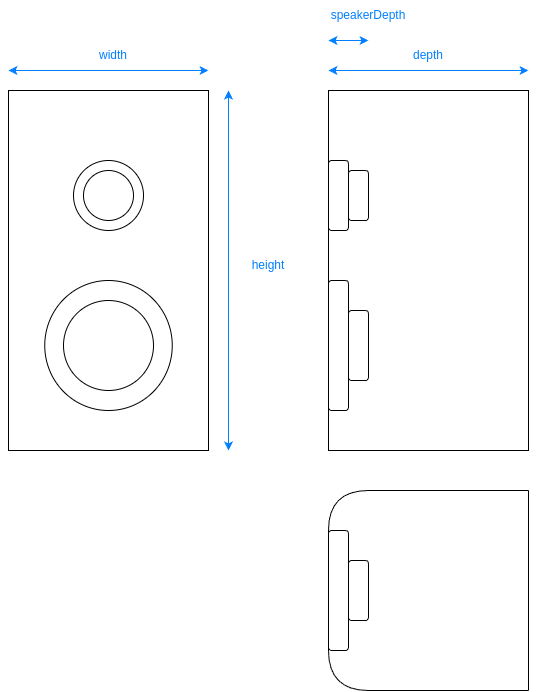

The diagram above was exported from draw.io. Its source (the exported page's mxGraphModel, read from the mxfile embedded in the PNG):
<mxGraphModel dx="1195" dy="729" grid="1" gridSize="10" guides="1" tooltips="1" connect="1" arrows="1" fold="1" page="1" pageScale="1" pageWidth="827" pageHeight="1169" math="0" shadow="0">
  <root>
    <mxCell id="0" />
    <mxCell id="1" parent="0" />
    <mxCell id="8Ok210YKob_pviOPnSTm-9" value="" style="endArrow=classic;startArrow=classic;html=1;rounded=0;fontColor=#007FFF;strokeColor=#007FFF;" parent="1" edge="1">
      <mxGeometry width="50" height="50" relative="1" as="geometry">
        <mxPoint x="420" y="600" as="sourcePoint" />
        <mxPoint x="420" y="240" as="targetPoint" />
      </mxGeometry>
    </mxCell>
    <mxCell id="8Ok210YKob_pviOPnSTm-13" value="" style="endArrow=classic;startArrow=classic;html=1;rounded=0;fontColor=#007FFF;strokeColor=#007FFF;" parent="1" edge="1">
      <mxGeometry width="50" height="50" relative="1" as="geometry">
        <mxPoint x="200" y="220" as="sourcePoint" />
        <mxPoint x="400" y="220" as="targetPoint" />
      </mxGeometry>
    </mxCell>
    <mxCell id="8Ok210YKob_pviOPnSTm-14" value="height" style="text;html=1;align=center;verticalAlign=middle;whiteSpace=wrap;rounded=0;fontColor=#007FFF;" parent="1" vertex="1">
      <mxGeometry x="430" y="400" width="60" height="30" as="geometry" />
    </mxCell>
    <mxCell id="8Ok210YKob_pviOPnSTm-19" value="width" style="text;html=1;align=center;verticalAlign=middle;whiteSpace=wrap;rounded=0;fontColor=#007FFF;" parent="1" vertex="1">
      <mxGeometry x="275" y="190" width="60" height="30" as="geometry" />
    </mxCell>
    <mxCell id="s-n0Uo4-dYcPovsnEo_s-2" value="" style="endArrow=classic;startArrow=classic;html=1;rounded=0;fontColor=#007FFF;strokeColor=#007FFF;" parent="1" edge="1">
      <mxGeometry width="50" height="50" relative="1" as="geometry">
        <mxPoint x="520" y="190" as="sourcePoint" />
        <mxPoint x="560" y="190" as="targetPoint" />
      </mxGeometry>
    </mxCell>
    <mxCell id="s-n0Uo4-dYcPovsnEo_s-3" value="speakerDepth" style="text;html=1;align=center;verticalAlign=middle;whiteSpace=wrap;rounded=0;fontColor=#007FFF;" parent="1" vertex="1">
      <mxGeometry x="530" y="150" width="60" height="30" as="geometry" />
    </mxCell>
    <mxCell id="btkEnOu7eWrAhPOFa9fZ-1" value="" style="rounded=0;whiteSpace=wrap;html=1;fillColor=none;" parent="1" vertex="1">
      <mxGeometry x="200" y="240" width="200" height="360" as="geometry" />
    </mxCell>
    <mxCell id="nMuqsIKXov33CQwPnBB1-3" value="" style="ellipse;whiteSpace=wrap;html=1;fillColor=none;" vertex="1" parent="1">
      <mxGeometry x="236.25" y="430" width="127.5" height="130" as="geometry" />
    </mxCell>
    <mxCell id="nMuqsIKXov33CQwPnBB1-4" value="" style="ellipse;whiteSpace=wrap;html=1;fillColor=none;gradientColor=none;" vertex="1" parent="1">
      <mxGeometry x="265" y="310" width="70" height="70" as="geometry" />
    </mxCell>
    <mxCell id="nMuqsIKXov33CQwPnBB1-7" value="" style="endArrow=none;html=1;rounded=0;curved=1;" edge="1" parent="1">
      <mxGeometry width="50" height="50" relative="1" as="geometry">
        <mxPoint x="520" y="680" as="sourcePoint" />
        <mxPoint x="560" y="640" as="targetPoint" />
        <Array as="points">
          <mxPoint x="520" y="640" />
        </Array>
      </mxGeometry>
    </mxCell>
    <mxCell id="nMuqsIKXov33CQwPnBB1-9" value="" style="rounded=0;whiteSpace=wrap;html=1;fillColor=none;" vertex="1" parent="1">
      <mxGeometry x="520" y="240" width="200" height="360" as="geometry" />
    </mxCell>
    <mxCell id="nMuqsIKXov33CQwPnBB1-12" value="" style="rounded=1;whiteSpace=wrap;html=1;fillColor=none;" vertex="1" parent="1">
      <mxGeometry x="520" y="310" width="20" height="70" as="geometry" />
    </mxCell>
    <mxCell id="nMuqsIKXov33CQwPnBB1-13" value="" style="rounded=1;whiteSpace=wrap;html=1;fillColor=none;" vertex="1" parent="1">
      <mxGeometry x="520" y="430" width="20" height="130" as="geometry" />
    </mxCell>
    <mxCell id="nMuqsIKXov33CQwPnBB1-14" value="" style="rounded=1;whiteSpace=wrap;html=1;fillColor=none;" vertex="1" parent="1">
      <mxGeometry x="540" y="320" width="20" height="50" as="geometry" />
    </mxCell>
    <mxCell id="nMuqsIKXov33CQwPnBB1-15" value="" style="rounded=1;whiteSpace=wrap;html=1;fillColor=none;" vertex="1" parent="1">
      <mxGeometry x="540" y="460" width="20" height="70" as="geometry" />
    </mxCell>
    <mxCell id="nMuqsIKXov33CQwPnBB1-16" value="" style="endArrow=none;html=1;rounded=0;curved=1;" edge="1" parent="1">
      <mxGeometry width="50" height="50" relative="1" as="geometry">
        <mxPoint x="520" y="800" as="sourcePoint" />
        <mxPoint x="560" y="840" as="targetPoint" />
        <Array as="points">
          <mxPoint x="520" y="840" />
        </Array>
      </mxGeometry>
    </mxCell>
    <mxCell id="nMuqsIKXov33CQwPnBB1-17" value="" style="endArrow=none;html=1;rounded=0;" edge="1" parent="1">
      <mxGeometry width="50" height="50" relative="1" as="geometry">
        <mxPoint x="520" y="800" as="sourcePoint" />
        <mxPoint x="520" y="680" as="targetPoint" />
      </mxGeometry>
    </mxCell>
    <mxCell id="nMuqsIKXov33CQwPnBB1-18" value="" style="endArrow=none;html=1;rounded=0;" edge="1" parent="1">
      <mxGeometry width="50" height="50" relative="1" as="geometry">
        <mxPoint x="720" y="640" as="sourcePoint" />
        <mxPoint x="560" y="640" as="targetPoint" />
      </mxGeometry>
    </mxCell>
    <mxCell id="nMuqsIKXov33CQwPnBB1-19" value="" style="endArrow=none;html=1;rounded=0;" edge="1" parent="1">
      <mxGeometry width="50" height="50" relative="1" as="geometry">
        <mxPoint x="720" y="840" as="sourcePoint" />
        <mxPoint x="560" y="840" as="targetPoint" />
      </mxGeometry>
    </mxCell>
    <mxCell id="nMuqsIKXov33CQwPnBB1-20" value="" style="endArrow=none;html=1;rounded=0;" edge="1" parent="1">
      <mxGeometry width="50" height="50" relative="1" as="geometry">
        <mxPoint x="720" y="840" as="sourcePoint" />
        <mxPoint x="720" y="640" as="targetPoint" />
      </mxGeometry>
    </mxCell>
    <mxCell id="nMuqsIKXov33CQwPnBB1-21" value="" style="rounded=1;whiteSpace=wrap;html=1;fillColor=none;" vertex="1" parent="1">
      <mxGeometry x="520" y="680" width="20" height="120" as="geometry" />
    </mxCell>
    <mxCell id="nMuqsIKXov33CQwPnBB1-22" value="" style="rounded=1;whiteSpace=wrap;html=1;fillColor=none;" vertex="1" parent="1">
      <mxGeometry x="540" y="710" width="20" height="60" as="geometry" />
    </mxCell>
    <mxCell id="nMuqsIKXov33CQwPnBB1-24" value="" style="ellipse;whiteSpace=wrap;html=1;fillColor=none;gradientColor=none;" vertex="1" parent="1">
      <mxGeometry x="275" y="320" width="50" height="50" as="geometry" />
    </mxCell>
    <mxCell id="nMuqsIKXov33CQwPnBB1-25" value="" style="ellipse;whiteSpace=wrap;html=1;fillColor=none;" vertex="1" parent="1">
      <mxGeometry x="255" y="450" width="90" height="90" as="geometry" />
    </mxCell>
    <mxCell id="nMuqsIKXov33CQwPnBB1-26" value="" style="endArrow=classic;startArrow=classic;html=1;rounded=0;fontColor=#007FFF;strokeColor=#007FFF;" edge="1" parent="1">
      <mxGeometry width="50" height="50" relative="1" as="geometry">
        <mxPoint x="520" y="220" as="sourcePoint" />
        <mxPoint x="720" y="220" as="targetPoint" />
      </mxGeometry>
    </mxCell>
    <mxCell id="nMuqsIKXov33CQwPnBB1-27" value="depth" style="text;html=1;align=center;verticalAlign=middle;whiteSpace=wrap;rounded=0;fontColor=#007FFF;" vertex="1" parent="1">
      <mxGeometry x="590" y="190" width="60" height="30" as="geometry" />
    </mxCell>
  </root>
</mxGraphModel>